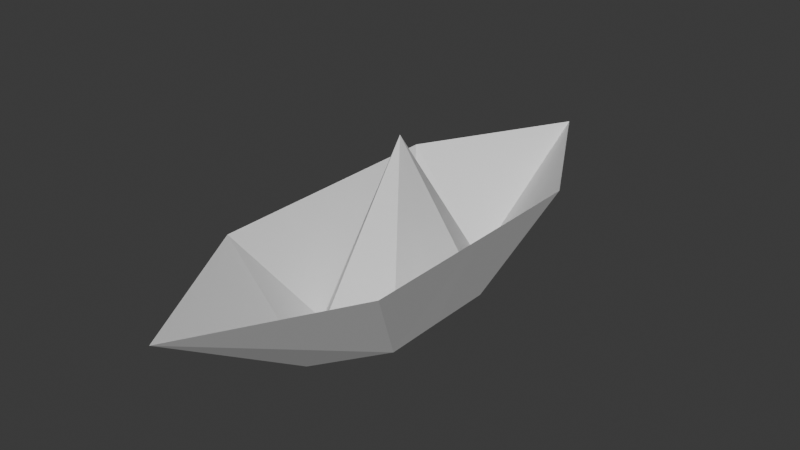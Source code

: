 # Source: untitled.blend  (saved by Blender 4.3.34; exported with 4.5.12 LTS)
import bpy
from mathutils import Matrix  # noqa: F401  (used for matrix-valued properties, if any)

bpy.ops.wm.read_factory_settings(use_empty=True)
scene = bpy.context.scene
scene.name = 'Scene'

# ---- collections
col_collection = bpy.data.collections.new('Collection'); scene.collection.children.link(col_collection)

# ---- world
world_world = bpy.data.worlds.new('World'); scene.world = world_world
world_world.use_nodes = True; world_world.node_tree.nodes.clear()
_N = world_world.node_tree.nodes; _L = world_world.node_tree.links
n0 = _N.new('ShaderNodeOutputWorld'); n0.name = 'World Output'; n0.location = (300, 300)
n1 = _N.new('ShaderNodeBackground'); n1.name = 'Background'; n1.location = (10, 300)
n1.inputs[0].default_value = (0.05088, 0.05088, 0.05088, 1.0)
_L.new(n1.outputs[0], n0.inputs[0])
n0.is_active_output = True
world_world.color = (0.05088, 0.05088, 0.05088)
world_world.sun_shadow_jitter_overblur = 0.0

# ---- meshes
me_cube_001 = bpy.data.meshes.new('Cube.001')
me_cube_001.from_pydata([(0.0, 2.194, 0.7837), (0.6656, 0.0, 0.7837), (-0.6656, -1.0, 0.7837), (-0.6656, 0.0, 0.7837), (0.0, -2.194, 0.7837), (0.6656, 1.0, 0.7837), (-0.6656, 1.0, 0.7837), (0.6656, -1.0, 0.7837), (0.0, 0.0, 1.362), (0.0, -0.9715, 0.001304), (0.3365, 0.0, 0.003839), (0.0, 0.9715, 0.001304), (-0.3365, 0.0, 0.003839), (-0.3328, 0.531, -0.001699), (0.3328, 0.531, -0.001699), (-0.3328, -0.469, -0.001699), (0.3328, -0.469, -0.001699)], [], [(12, 8, 13), (14, 10, 1, 5), (9, 16, 8), (13, 8, 11), (15, 9, 8), (14, 11, 8), (15, 12, 3, 2), (16, 7, 1, 10), (8, 16, 10), (8, 12, 15), (5, 0, 11, 14), (2, 4, 9, 15), (6, 13, 11, 0), (4, 7, 16, 9), (8, 10, 14), (3, 12, 13, 6)])
_uv = me_cube_001.uv_layers.new(name='UVMap')
_uv.uv.foreach_set('vector', [0.25, 0.5, 0.5, 0.5, 0.25, 0.75, 0.75, 0.75, 0.875, 0.5, 1.0, 0.5, 1.0, 1.0, 0.5, 0.125, 0.75, 0.25, 0.5, 0.5, 0.25, 0.75, 0.5, 0.5, 0.5, 0.875, 0.25, 0.25, 0.5, 0.25, 0.5, 0.5, 0.75, 0.75, 0.5, 0.75, 0.5, 0.5, 0.25, 0.25, 0.125, 0.5, 0.0, 0.5, 0.0, 0.0, 0.75, 0.25, 1.0, 0.0, 1.0, 0.5, 0.875, 0.5, 0.5, 0.5, 0.75, 0.25, 0.75, 0.5, 0.5, 0.5, 0.125, 0.5, 0.25, 0.25, 1.0, 1.0, 0.5, 1.0, 0.5, 0.875, 0.75, 0.75, 0.0, 0.0, 0.5, 0.0, 0.5, 0.125, 0.25, 0.25, 0.0, 1.0, 0.25, 0.75, 0.5, 0.875, 0.5, 1.0, 0.5, 0.0, 1.0, 0.0, 0.75, 0.25, 0.5, 0.125, 0.5, 0.5, 0.875, 0.5, 0.75, 0.75, 0.0, 0.5, 0.125, 0.5, 0.25, 0.75, 0.0, 1.0])
me_cube_001.use_mirror_x = True
me_cube_001.use_mirror_y = True
me_cube_001.use_mirror_z = True
me_cube_001.update()

# ---- objects
ob_cube = bpy.data.objects.new('Cube', me_cube_001)

# ---- transforms, parenting, visibility, modifiers, constraints
ob_cube.location = (0.0, 0.0, 0.0)
ob_cube.use_mesh_mirror_x = True
ob_cube.use_mesh_mirror_y = True
ob_cube.use_mesh_mirror_z = True

# ---- collection membership
col_collection.objects.link(ob_cube)

# ---- scene / render settings (as saved in the file)
scene.frame_start = 1; scene.frame_end = 250; scene.frame_set(73)
scene.render.engine = 'BLENDER_EEVEE_NEXT'
bpy.context.view_layer.update()

# ---- added for rendering (the .blend has no active camera and no usable light): camera, sun
cam_auto = bpy.data.cameras.new('AutoCamera')
cam_auto.lens = 50.0
cam_auto.sensor_width = 36.0
cam_auto.clip_end = 1000.0
ob_auto_camera = bpy.data.objects.new('AutoCamera', cam_auto)
scene.collection.objects.link(ob_auto_camera)
ob_auto_camera.location = (4.42698, -5.31238, 4.22163)
ob_auto_camera.rotation_euler = (1.09748, -7.21219e-08, 0.694738)
scene.camera = ob_auto_camera
light_auto_sun = bpy.data.lights.new('AutoSun', 'SUN')
light_auto_sun.energy = 3.0
light_auto_sun.angle = 0.0523599
ob_auto_sun = bpy.data.objects.new('AutoSun', light_auto_sun)
scene.collection.objects.link(ob_auto_sun)
ob_auto_sun.rotation_euler = (0.872665, 0.174533, 0.523599)
bpy.context.view_layer.update()
